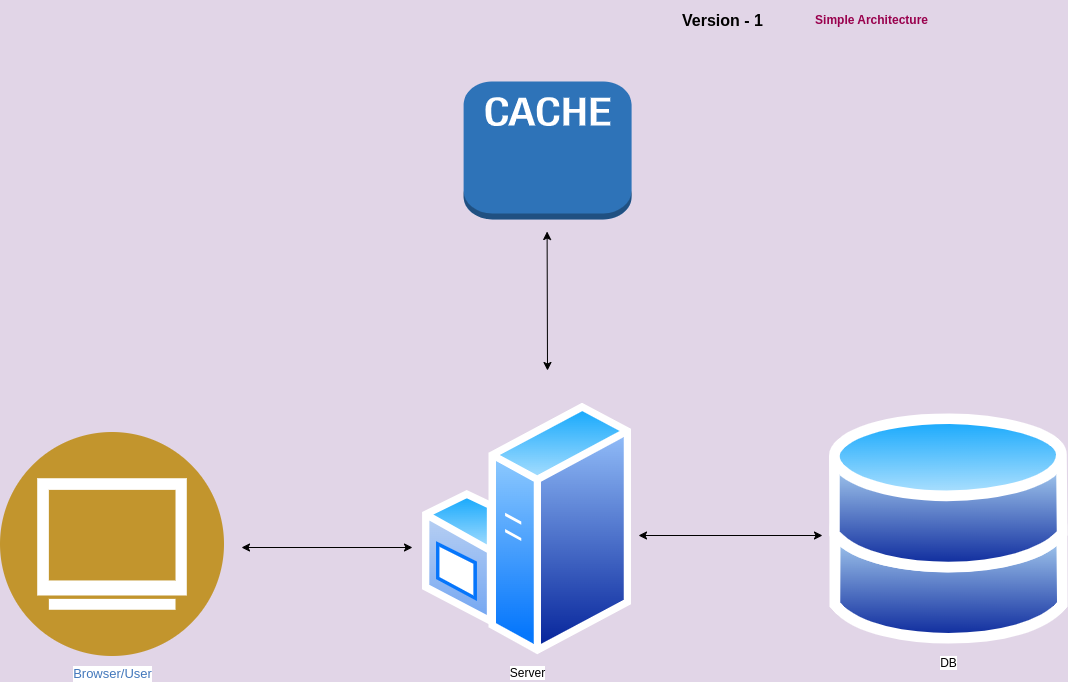

The diagram above was exported from draw.io. Its source (the exported page's mxGraphModel, read from the mxfile embedded in the PNG):
<mxGraphModel dx="1364" dy="843" grid="0" gridSize="10" guides="1" tooltips="1" connect="1" arrows="1" fold="1" page="1" pageScale="1" pageWidth="1169" pageHeight="827" background="#E1D5E7" math="0" shadow="0">
  <root>
    <mxCell id="0" />
    <mxCell id="1" parent="0" />
    <mxCell id="4K6PIm3QheVufCOHQ0LI-5" value="&lt;font style=&quot;font-size: 13px;&quot;&gt;Browser/User&lt;/font&gt;" style="image;aspect=fixed;perimeter=ellipsePerimeter;html=1;align=center;shadow=0;dashed=0;fontColor=#4277BB;labelBackgroundColor=default;fontSize=12;spacingTop=3;image=img/lib/ibm/users/browser.svg;" vertex="1" parent="1">
      <mxGeometry x="64" y="453" width="224" height="224" as="geometry" />
    </mxCell>
    <mxCell id="4K6PIm3QheVufCOHQ0LI-7" value="Server" style="image;aspect=fixed;perimeter=ellipsePerimeter;html=1;align=center;shadow=0;dashed=0;spacingTop=3;image=img/lib/active_directory/windows_server.svg;" vertex="1" parent="1">
      <mxGeometry x="486" y="422" width="209.1" height="255" as="geometry" />
    </mxCell>
    <mxCell id="4K6PIm3QheVufCOHQ0LI-11" value="DB" style="image;aspect=fixed;perimeter=ellipsePerimeter;html=1;align=center;shadow=0;dashed=0;spacingTop=3;image=img/lib/active_directory/databases.svg;" vertex="1" parent="1">
      <mxGeometry x="893" y="432.5" width="238.78" height="234" as="geometry" />
    </mxCell>
    <mxCell id="4K6PIm3QheVufCOHQ0LI-12" value="" style="endArrow=classic;startArrow=classic;html=1;rounded=0;" edge="1" parent="1">
      <mxGeometry width="50" height="50" relative="1" as="geometry">
        <mxPoint x="702" y="556" as="sourcePoint" />
        <mxPoint x="886" y="556" as="targetPoint" />
      </mxGeometry>
    </mxCell>
    <mxCell id="4K6PIm3QheVufCOHQ0LI-13" value="" style="endArrow=classic;startArrow=classic;html=1;rounded=0;" edge="1" parent="1">
      <mxGeometry width="50" height="50" relative="1" as="geometry">
        <mxPoint x="305" y="568" as="sourcePoint" />
        <mxPoint x="476" y="568" as="targetPoint" />
      </mxGeometry>
    </mxCell>
    <mxCell id="4K6PIm3QheVufCOHQ0LI-14" value="" style="outlineConnect=0;dashed=0;verticalLabelPosition=bottom;verticalAlign=top;align=center;html=1;shape=mxgraph.aws3.cache_node;fillColor=#2E73B8;gradientColor=none;" vertex="1" parent="1">
      <mxGeometry x="527.1" y="102" width="168" height="138" as="geometry" />
    </mxCell>
    <mxCell id="4K6PIm3QheVufCOHQ0LI-15" value="" style="endArrow=classic;startArrow=classic;html=1;rounded=0;" edge="1" parent="1">
      <mxGeometry width="50" height="50" relative="1" as="geometry">
        <mxPoint x="611" y="391" as="sourcePoint" />
        <mxPoint x="610.6" y="252" as="targetPoint" />
      </mxGeometry>
    </mxCell>
    <mxCell id="4K6PIm3QheVufCOHQ0LI-16" value="&lt;b&gt;&lt;font style=&quot;font-size: 16px;&quot;&gt;Version - 1&lt;/font&gt;&lt;/b&gt;" style="text;html=1;align=center;verticalAlign=middle;whiteSpace=wrap;rounded=0;" vertex="1" parent="1">
      <mxGeometry x="739" y="21" width="95" height="40" as="geometry" />
    </mxCell>
    <mxCell id="4K6PIm3QheVufCOHQ0LI-18" value="&lt;b&gt;&lt;font color=&quot;#99004d&quot;&gt;Simple Architecture&lt;/font&gt;&lt;/b&gt;" style="text;html=1;align=center;verticalAlign=middle;resizable=0;points=[];autosize=1;strokeColor=none;fillColor=none;" vertex="1" parent="1">
      <mxGeometry x="869" y="28" width="131" height="26" as="geometry" />
    </mxCell>
  </root>
</mxGraphModel>